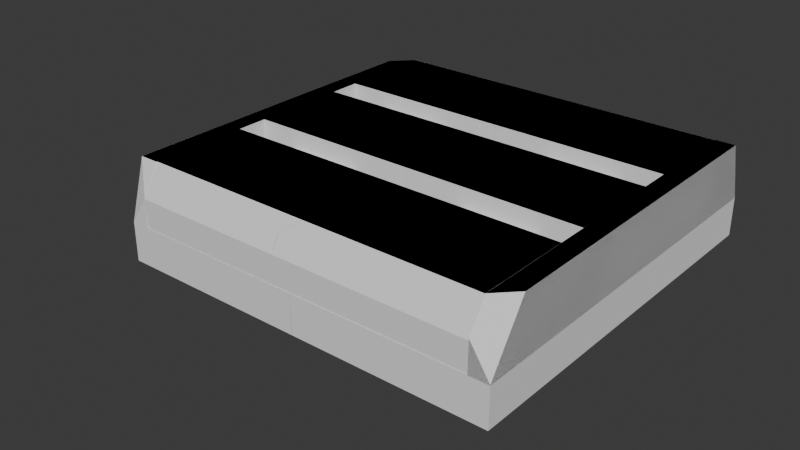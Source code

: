 # Source: ReactiveArmourPlating.blend  (saved by Blender 4.0.36; exported with 4.5.12 LTS)
import bpy
from mathutils import Matrix  # noqa: F401  (used for matrix-valued properties, if any)

bpy.ops.wm.read_factory_settings(use_empty=True)
scene = bpy.context.scene
scene.name = 'Scene'

# ---- collections
col_outline = bpy.data.collections.new('Outline'); scene.collection.children.link(col_outline)
col_collection = bpy.data.collections.new('Collection'); scene.collection.children.link(col_collection)

# ---- world
world_world = bpy.data.worlds.new('World'); scene.world = world_world
world_world.use_nodes = True; world_world.node_tree.nodes.clear()
_N = world_world.node_tree.nodes; _L = world_world.node_tree.links
n0 = _N.new('ShaderNodeOutputWorld'); n0.name = 'World Output'; n0.location = (300, 300)
n1 = _N.new('ShaderNodeBackground'); n1.name = 'Background'; n1.location = (10, 300)
n1.inputs[0].default_value = (0.05088, 0.05088, 0.05088, 1.0)
_L.new(n1.outputs[0], n0.inputs[0])
n0.is_active_output = True
world_world.color = (0.05088, 0.05088, 0.05088)
world_world.use_sun_shadow = False
world_world.sun_shadow_jitter_overblur = 0.0

# ---- meshes
me_cube_023 = bpy.data.meshes.new('Cube.023')
me_cube_023.from_pydata([(1.667, 1.32, -1.833), (1.611, 1.32, -4.833), (1.667, 1.32, -5.167), (-0.3567, 1.32, -5.167), (1.611, -1.32, -4.833), (1.667, 1.32, -1.833), (1.0, -1.64, -1.0), (-0.3556, 1.32, -5.167), (-0.3556, 1.32, -4.833), (1.667, -1.32, -5.167), (-0.3556, -1.32, -5.167), (1.667, 1.32, -1.5), (-0.3556, -1.32, -4.833), (1.667, -1.32, -1.833), (1.611, 1.32, -5.167), (-0.3567, -1.32, -5.167), (-1.0, -1.0, -1.0), (1.611, 1.32, -1.833), (-0.4122, 1.32, -5.167), (1.611, -1.32, -5.167), (1.611, -1.32, -1.833), (-1.0, -1.0, 1.0), (1.667, -1.32, -1.833), (-0.4122, -1.32, -5.167), (1.667, -1.32, -1.5), (1.0, 3.615, -1.0), (1.111, 1.32, -1.833), (-1.0, 1.0, -1.0), (1.111, 1.32, -1.5), (1.0, 1.0, -1.0), (1.111, -1.32, -1.833), (-1.0, 1.0, 1.0), (1.111, -1.32, -1.5), (1.0, 3.64, 1.0), (-1.112, -1.0, -1.0), (1.0, 1.64, -1.0), (-1.112, -1.0, 1.0), (1.0, 1.0, 1.0), (-1.112, 1.0, -1.0), (1.0, 1.64, 1.0), (-1.112, 1.0, 1.0), (1.111, 4.0, -2.333), (1.0, -1.64, 1.0), (-1.0, -4.0, -1.0), (-1.112, -4.0, -1.0), (-1.0, 4.004, -1.0), (1.0, -1.0, -1.0), (-1.112, 4.004, -1.0), (-1.0, 3.64, 1.0), (1.0, -1.0, 1.0), (-1.0, -2.5, -1.0), (-1.112, -2.5, -1.0), (-1.0, -2.5, 1.0), (-1.0, 1.64, 1.0), (-1.112, -2.5, 1.0), (1.111, 4.0, -1.0), (-1.0, 1.0, -1.0), (-1.0, -3.657, 1.0), (1.0, -3.64, -1.0), (-1.112, -3.657, 1.0), (1.0, 4.001, -0.01601), (-1.0, -4.0, -0.02198), (-1.0, 1.0, 1.0), (1.111, -4.0, -2.333), (1.0, -3.64, 1.0), (-1.0, -1.0, -1.0), (-1.0, 4.004, 0.05993), (-1.0, -1.0, 1.0), (-1.0, 3.634, 1.0), (1.111, -4.0, -1.0), (-1.112, 3.221, 1.0), (1.112, 1.0, -1.0), (-1.112, 4.004, -0.9872), (1.112, 1.0, 1.0), (-1.111, 4.0, -2.333), (-1.0, -1.64, 1.0), (1.112, -1.0, -1.0), (-1.111, 4.0, -1.0), (1.112, -1.0, 1.0), (1.0, 4.0, -1.0), (-1.111, -4.0, -2.333), (1.112, 4.0, -1.0), (-1.0, -3.64, 1.0), (1.0, -4.004, -1.0), (-1.111, -4.0, -1.0), (1.112, -4.004, -1.0), (1.0, -3.981, 0.05176), (1.0, 2.5, -1.0), (-1.0, -3.981, 0.05176), (1.112, 2.5, -1.0), (-1.0, -1.64, -1.0), (1.0, 2.5, 1.0), (-1.0, -3.64, -1.0), (1.112, 2.5, 1.0), (1.0, -3.64, -1.0), (1.0, 3.657, 1.0), (1.0, -1.64, -1.0), (1.112, 3.657, 1.0), (1.0, -3.981, -1.0), (-1.0, -3.981, -1.0), (1.0, 4.0, -0.02198), (1.0, -4.004, 0.05993), (1.0, -3.634, 1.0), (1.112, -3.221, 1.0), (1.112, -4.004, -0.9872), (1.0, -3.981, -1.0), (1.0, -3.707, 0.8136), (1.0, -3.64, 0.9837), (1.0, 3.989, -1.0), (1.0, 3.989, -1.0), (1.0, 3.615, -1.0), (1.0, 1.64, -1.0), (1.0, 4.0, -0.1493), (1.0, 3.938, 0.1605), (1.0, 2.5, 1.0), (0.7778, 1.64, 0.3333), (0.7778, 1.0, 0.3333), (0.7778, -1.0, 0.3333), (0.7778, -1.64, 0.3333), (0.7778, 1.64, -1.0), (0.7778, 1.64, -0.7778), (0.7778, 1.0, -1.0), (0.7778, -1.64, -1.0), (0.7778, -1.64, -1.0), (0.7778, -1.0, -1.0), (0.3333, 1.64, 0.3333), (0.3333, 1.0, 0.3333), (0.3333, -1.64, 0.3333), (0.3333, -1.0, 0.3333), (0.3333, 1.64, -1.0), (0.3333, 1.0, -1.0), (0.3333, -1.64, -1.0), (0.3333, -1.0, -1.0), (0.3333, -1.64, -1.0), (-0.3333, 1.64, 0.3333), (-0.3333, 1.0, 0.3333), (-0.3333, -1.64, 0.3333), (-0.3333, -1.0, 0.3333), (-0.3333, 1.64, -1.0), (-0.3333, 1.0, -1.0), (-0.3333, -1.0, -1.0), (-0.3333, -1.64, -1.0), (-0.3333, -1.64, -1.0), (-0.7778, 1.0, 0.3333), (-0.7778, 1.64, 0.3333), (-0.7778, -1.64, 0.3333), (-0.7778, -1.0, 0.3333), (-0.7778, 1.0, -1.0), (-0.7778, 1.64, -1.0), (-0.7778, -1.64, -1.0), (-0.7778, -1.64, -1.0), (-0.7778, -1.0, -1.0), (-1.0, 1.0, 1.0), (-1.0, 1.0, 1.0), (-1.0, -1.0, 1.0), (-1.0, -2.5, 1.0), (-1.0, -3.64, 1.0), (-1.0, -3.64, 1.0), (-1.0, -1.64, 1.0), (-1.0, -1.64, 1.0), (-1.0, -1.0, -1.0), (-1.0, -1.64, -1.0), (-1.0, -1.64, -1.0), (-1.108, -4.0, -1.0), (-1.111, -4.0, -1.0), (-1.0, -3.981, -1.0), (-1.0, -3.981, 0.03231), (-1.0, -3.889, 0.3096), (-1.0, -3.981, 0.03231), (-1.0, -3.889, 0.3096), (-1.0, 1.64, 1.0), (-1.0, 1.64, 1.0), (-1.0, 1.64, -1.0), (-1.0, 3.989, -1.0), (-1.0, 4.001, -0.01601), (-1.0, 4.0, -1.0), (-1.0, 3.699, 0.8351), (-1.0, 3.634, 1.0), (-1.0, 3.64, 0.9842), (-1.0, 3.699, 0.8351), (-1.0, -2.5, -1.0), (-1.111, -2.5, -1.0), (-1.111, 1.0, -1.0), (-1.111, -1.0, -1.0), (-0.4122, -1.32, -2.333), (-0.4122, 1.32, -2.333), (-0.3567, -1.32, -2.333), (-0.3567, 1.32, -2.333)], [], [(183, 34, 38, 182), (34, 36, 40, 38), (45, 47, 72, 66), (44, 51, 181, 164), (92, 180, 50, 165, 99), (152, 153, 31, 40, 36, 154), (152, 154, 21, 153), (156, 155, 54, 59, 57, 157), (157, 52, 155, 156), (70, 72, 47, 38, 40), (77, 182, 38, 47, 45, 175), (36, 34, 51, 54), (159, 21, 154, 36, 54, 155, 158), (158, 155, 52, 159), (162, 161, 16, 160, 21, 159), (162, 159, 52, 50, 161), (51, 34, 183, 181), (90, 161, 50, 180), (51, 44, 59, 54), (163, 43, 61, 44, 164), (57, 167, 157), (165, 166, 61, 43), (166, 165, 50, 52, 157, 167), (167, 57, 59, 44, 61, 166, 168, 169), (168, 166, 167, 169), (70, 40, 31, 171, 53, 177), (53, 171, 68, 177), (175, 45, 66, 176, 174, 173), (170, 171, 31, 27, 172), (176, 66, 72, 70, 177, 178, 179), (118, 122, 123, 119, 120, 115, 116, 121, 124, 117), (132, 130, 126, 125, 129, 131, 133, 127, 128), (131, 129, 119, 123), (125, 126, 116, 115), (118, 117, 128, 127), (138, 134, 135, 139, 140, 137, 136, 141, 142), (151, 147, 143, 144, 148, 149, 150, 145, 146), (149, 148, 138, 142), (144, 143, 135, 134), (146, 145, 136, 137), (102, 64, 107), (82, 75, 158, 155, 156), (75, 42, 6, 122, 118, 127, 133, 141, 136, 145, 150, 162, 159, 158), (6, 58, 94, 96), (102, 42, 75, 82, 64), (166, 165, 98, 105, 86, 88, 168), (169, 88, 86, 106, 64, 82, 156, 157, 167), (94, 58, 105, 98), (64, 106, 107), (162, 150, 149, 142, 141, 133, 131, 123, 122, 6, 96, 161), (168, 88, 169), (30, 63, 41, 26), (69, 63, 30, 32, 28, 26, 41, 55), (63, 69, 84, 80), (182, 77, 74, 80, 84, 164, 181, 183), (175, 55, 41, 74, 77), (184, 80, 74, 185), (187, 185, 74, 41, 63, 80, 184, 186), (94, 98, 69, 55, 108, 25, 35, 172, 27, 16, 161, 96), (164, 84, 163), (173, 108, 55, 175), (43, 163, 84, 69, 98, 165), (46, 29, 71, 76), (154, 65, 160, 21), (67, 154, 21, 160, 151, 146, 137, 140, 132, 128, 117, 124, 46, 49), (56, 65, 154, 152), (67, 62, 152, 154), (62, 37, 29, 121, 116, 126, 130, 139, 135, 143, 147, 56, 152, 153), (152, 62, 153), (147, 151, 160, 65, 56), (121, 29, 46, 124), (139, 130, 132, 140), (67, 49, 37, 62), (71, 73, 78, 76), (83, 85, 104, 101), (109, 79, 81, 89, 87, 110), (37, 49, 78, 73), (91, 93, 97, 95), (104, 85, 76, 78, 103), (58, 6, 46, 76, 85, 83, 105), (73, 71, 89, 93), (37, 73, 93, 91), (29, 37, 91, 114, 39, 111), (111, 87, 89, 71, 29), (89, 81, 97, 93), (112, 100, 81, 79), (112, 79, 109), (95, 113, 33, 114, 91), (113, 95, 97, 81, 100), (78, 49, 42, 102, 103), (49, 46, 6, 42), (101, 106, 86, 105, 83), (106, 101, 104, 103, 102, 107), (111, 35, 25, 110, 87), (35, 111, 120, 119), (148, 144, 170, 172), (35, 119, 129, 125, 115, 120, 111, 39, 171, 170, 144, 134, 138, 148, 172), (177, 48, 178), (48, 33, 113, 60, 174, 176, 179), (114, 33, 48, 177, 68, 171, 39), (53, 171, 68, 177), (112, 109, 108, 173, 174, 60), (179, 178, 48), (25, 108, 109, 110), (60, 113, 100, 112), (0, 11, 24, 22), (22, 24, 32, 30), (26, 28, 11, 0), (26, 0, 22, 30), (32, 24, 11, 28), (186, 15, 3, 187), (184, 23, 15, 186), (18, 23, 184, 185), (3, 18, 185, 187), (15, 23, 18, 3), (2, 5, 13, 9), (9, 13, 20, 4, 19), (20, 17, 1, 4), (17, 5, 2, 14, 1), (9, 19, 14, 2), (20, 13, 5, 17), (19, 4, 12, 10), (10, 12, 8, 7), (7, 8, 1, 14), (19, 10, 7, 14), (1, 8, 12, 4)])
me_cube_023.polygons.foreach_set('material_index', [0, 0, 0, 0, 0, 0, 0, 0, 0, 0, 0, 0, 0, 0, 0, 0, 0, 0, 0, 0, 0, 0, 0, 0, 0, 0, 0, 0, 0, 0, 23048, 23048, 23048, 23048, 23048, 23048, 23048, 23048, 23048, 23048, 23048, 23048, 23048, 23048, 23048, 23048, 23048, 23048, 23048, 23048, 23048, 23048, 23048, 23048, 23048, 23048, 23048, 23048, 23048, 23048, 23048, 23048, 23048, 23048, 23048, 23048, 23048, 23048, 23048, 23048, 23048, 23048, 23048, 23048, 23048, 23048, 23048, 23048, 23048, 23048, 23048, 23048, 23048, 23048, 23048, 23048, 23048, 23048, 23048, 23048, 23048, 23048, 23048, 23048, 23048, 23048, 23048, 23048, 23048, 23048, 23048, 23048, 23048, 23048, 23048, 0, 0, 0, 0, 0, 0, 0, 0, 0, 0, 0, 0, 0, 0, 0, 0, 0, 0, 0, 0, 0])
_uv = me_cube_023.uv_layers.new(name='UVMap')
_uv.uv.foreach_set('vector', [0.125, 0.75, 0.125, 0.75, 0.125, 0.5, 0.125, 0.5, 0.375, 0.0, 0.625, 0.0, 0.625, 0.25, 0.375, 0.25, 0.375, 0.25, 0.375, 0.25, 0.3766, 0.25, 0.5075, 0.25, 0.125, 0.75, 0.125, 0.75, 0.125, 0.75, 0.125, 0.75, 0.125, 0.75, 0.125, 0.75, 0.125, 0.75, 0.125, 0.75, 0.125, 0.75, 0.875, 0.5, 0.875, 0.5, 0.875, 0.5, 0.875, 0.5, 0.875, 0.75, 0.875, 0.75, 0.875, 0.5, 0.875, 0.75, 0.875, 0.75, 0.875, 0.5, 0.875, 0.75, 0.875, 0.75, 0.875, 0.75, 0.875, 0.75, 0.875, 0.75, 0.875, 0.75, 0.875, 0.75, 0.875, 0.75, 0.875, 0.75, 0.875, 0.75, 0.625, 0.25, 0.3766, 0.25, 0.375, 0.25, 0.375, 0.25, 0.625, 0.25, 0.125, 0.5, 0.125, 0.5, 0.125, 0.5, 0.125, 0.5, 0.125, 0.5, 0.125, 0.5, 0.625, 0.0, 0.375, 0.0, 0.375, 0.0, 0.625, 0.0, 0.875, 0.75, 0.875, 0.75, 0.875, 0.75, 0.875, 0.75, 0.875, 0.75, 0.875, 0.75, 0.875, 0.75, 0.875, 0.75, 0.875, 0.75, 0.875, 0.75, 0.875, 0.75, 0.375, 1.0, 0.375, 1.0, 0.375, 1.0, 0.375, 1.0, 0.625, 1.0, 0.625, 1.0, 0.375, 1.0, 0.625, 1.0, 0.625, 1.0, 0.375, 1.0, 0.375, 1.0, 0.125, 0.75, 0.125, 0.75, 0.125, 0.75, 0.125, 0.75, 0.125, 0.75, 0.125, 0.75, 0.125, 0.75, 0.125, 0.75, 0.375, 0.0, 0.375, 0.0, 0.625, 0.0, 0.625, 0.0, 0.375, 1.0, 0.375, 1.0, 0.4973, 1.0, 0.375, 1.0, 0.375, 1.0, 0.625, 1.0, 0.5387, 1.0, 0.625, 1.0, 0.375, 1.0, 0.504, 1.0, 0.4973, 1.0, 0.375, 1.0, 0.504, 1.0, 0.375, 1.0, 0.375, 1.0, 0.625, 1.0, 0.625, 1.0, 0.5387, 1.0, 0.5387, 0.0, 0.625, 0.0, 0.625, 0.0, 0.375, 0.0, 0.4973, 0.0, 0.504, 0.0, 0.504, 0.0, 0.5387, 0.0, 0.504, 0.0, 0.504, 0.0, 0.5387, 0.0, 0.5387, 0.0, 0.875, 0.5, 0.875, 0.5, 0.875, 0.5, 0.875, 0.5, 0.875, 0.5, 0.875, 0.5, 0.875, 0.5, 0.875, 0.5, 0.875, 0.5, 0.875, 0.5, 0.375, 0.25, 0.375, 0.25, 0.5075, 0.25, 0.6044, 0.25, 0.498, 0.25, 0.375, 0.25, 0.625, 0.25, 0.625, 0.25, 0.625, 0.25, 0.375, 0.25, 0.375, 0.25, 0.6044, 0.25, 0.5075, 0.25, 0.3766, 0.25, 0.625, 0.25, 0.625, 0.25, 0.623, 0.25, 0.6044, 0.25, 0.625, 0.1819, 0.375, 0.1819, 0.375, 0.1819, 0.375, 0.06806, 0.4167, 0.06806, 0.625, 0.06806, 0.625, 0.09028, 0.375, 0.09028, 0.375, 0.1597, 0.625, 0.1597, 0.375, 0.5903, 0.375, 0.6597, 0.625, 0.6597, 0.625, 0.6819, 0.375, 0.6819, 0.375, 0.5681, 0.375, 0.5681, 0.625, 0.5681, 0.625, 0.5903, 0.375, 0.5681, 0.375, 0.6819, 0.125, 0.6819, 0.125, 0.5681, 0.625, 0.6819, 0.625, 0.6597, 0.875, 0.6597, 0.875, 0.6819, 0.875, 0.5681, 0.875, 0.5903, 0.625, 0.5903, 0.625, 0.5681, 0.375, 0.06806, 0.625, 0.06806, 0.625, 0.09028, 0.375, 0.09028, 0.375, 0.1597, 0.625, 0.1597, 0.625, 0.1819, 0.375, 0.1819, 0.375, 0.1819, 0.375, 0.5903, 0.375, 0.6597, 0.625, 0.6597, 0.625, 0.6819, 0.375, 0.6819, 0.375, 0.5681, 0.375, 0.5681, 0.625, 0.5681, 0.625, 0.5903, 0.375, 0.5681, 0.375, 0.6819, 0.125, 0.6819, 0.125, 0.5681, 0.625, 0.6819, 0.625, 0.6597, 0.875, 0.6597, 0.875, 0.6819, 0.625, 0.5903, 0.625, 0.5681, 0.875, 0.5681, 0.875, 0.5903, 0.625, 0.2492, 0.625, 0.25, 0.623, 0.25, 0.625, 0.5, 0.625, 0.75, 0.625, 0.75, 0.625, 0.6425, 0.625, 0.5, 0.625, 0.75, 0.625, 1.0, 0.375, 1.0, 0.375, 0.9722, 0.5417, 0.9722, 0.5417, 0.9167, 0.375, 0.9167, 0.375, 0.8333, 0.5417, 0.8333, 0.5417, 0.7778, 0.375, 0.7778, 0.375, 0.75, 0.625, 0.75, 0.625, 0.75, 0.375, 0.0, 0.375, 0.25, 0.375, 0.25, 0.375, 0.0, 0.875, 0.5008, 0.875, 0.75, 0.625, 0.75, 0.625, 0.5, 0.875, 0.5, 0.6226, 0.5, 0.4935, 0.5, 0.4935, 0.25, 0.4935, 0.25, 0.625, 0.25, 0.625, 0.5, 0.6226, 0.5, 0.625, 0.5, 0.625, 0.5, 0.875, 0.5, 0.875, 0.5, 0.875, 0.5, 0.625, 0.5, 0.625, 0.5, 0.625, 0.5, 0.625, 0.5, 0.375, 0.25, 0.375, 0.25, 0.4935, 0.25, 0.4935, 0.25, 0.625, 0.25, 0.625, 0.25, 0.623, 0.25, 0.375, 0.75, 0.375, 0.7778, 0.375, 0.7778, 0.375, 0.8333, 0.375, 0.8333, 0.375, 0.9167, 0.375, 0.9167, 0.375, 0.9722, 0.375, 0.9722, 0.375, 1.0, 0.375, 1.0, 0.375, 0.75, 0.6226, 0.5, 0.625, 0.5, 0.625, 0.5, 0.4688, 0.1663, 0.375, 0.25, 0.375, 0.0, 0.4688, 0.08375, 0.625, 0.25, 0.375, 0.25, 0.4688, 0.1663, 0.5312, 0.1663, 0.5312, 0.08375, 0.4688, 0.08375, 0.375, 0.0, 0.625, 0.0, 0.375, 0.25, 0.625, 0.25, 0.625, 0.5, 0.375, 0.5, 0.625, 0.6562, 0.625, 0.75, 0.375, 0.75, 0.375, 0.5, 0.625, 0.5, 0.625, 0.5, 0.625, 0.5469, 0.625, 0.5938, 0.625, 0.7625, 0.625, 1.0, 0.375, 1.0, 0.375, 0.75, 0.625, 0.75, 0.2964, 0.5838, 0.375, 0.5, 0.375, 0.75, 0.2964, 0.6662, 0.2901, 0.6662, 0.2964, 0.6662, 0.375, 0.75, 0.125, 0.75, 0.125, 0.5, 0.375, 0.5, 0.2964, 0.5838, 0.2901, 0.5837, 0.8625, 0.5113, 0.8625, 0.5006, 0.875, 0.5, 0.875, 0.75, 0.8625, 0.7497, 0.8625, 0.738, 0.8625, 0.6762, 0.6375, 0.6762, 0.6375, 0.6563, 0.6375, 0.5937, 0.6375, 0.5738, 0.8625, 0.5737, 0.625, 0.5, 0.625, 0.5, 0.6253, 0.5, 0.6375, 0.7497, 0.8625, 0.7497, 0.875, 0.75, 0.6375, 0.75, 0.6375, 0.5, 0.6253, 0.5, 0.625, 0.5, 0.875, 0.5, 0.8625, 0.5006, 0.6375, 0.5006, 0.125, 0.5, 0.125, 0.75, 0.125, 0.75, 0.125, 0.5, 0.625, 0.5, 0.375, 0.5, 0.375, 0.5, 0.625, 0.5, 0.625, 0.5, 0.625, 0.5, 0.625, 0.5, 0.375, 0.5, 0.375, 0.4722, 0.5417, 0.4722, 0.5417, 0.4167, 0.375, 0.4167, 0.375, 0.3333, 0.5417, 0.3333, 0.5417, 0.2778, 0.375, 0.2778, 0.375, 0.25, 0.625, 0.25, 0.375, 0.75, 0.375, 0.5, 0.625, 0.5, 0.625, 0.75, 0.625, 0.5, 0.625, 0.75, 0.625, 0.75, 0.625, 0.5, 0.625, 0.75, 0.625, 1.0, 0.375, 1.0, 0.375, 0.9722, 0.5417, 0.9722, 0.5417, 0.9167, 0.375, 0.9167, 0.375, 0.8333, 0.5417, 0.8333, 0.5417, 0.7778, 0.375, 0.7778, 0.375, 0.75, 0.625, 0.75, 0.625, 0.75, 0.625, 0.75, 0.625, 0.75, 0.625, 0.75, 0.3472, 0.75, 0.3472, 0.5, 0.375, 0.5, 0.375, 0.5, 0.375, 0.75, 0.1528, 0.75, 0.125, 0.75, 0.125, 0.5, 0.1528, 0.5, 0.2917, 0.75, 0.2083, 0.75, 0.2083, 0.5, 0.2917, 0.5, 0.625, 0.5, 0.875, 0.5, 0.875, 0.75, 0.625, 0.75, 0.375, 0.0, 0.625, 0.0, 0.625, 0.25, 0.375, 0.25, 0.375, 0.25, 0.375, 0.25, 0.3766, 0.25, 0.5075, 0.25, 0.125, 0.75, 0.125, 0.75, 0.125, 0.75, 0.125, 0.75, 0.125, 0.75, 0.125, 0.75, 0.875, 0.75, 0.875, 0.5, 0.875, 0.5, 0.875, 0.75, 0.875, 0.75, 0.875, 0.75, 0.875, 0.75, 0.875, 0.75, 0.3766, 0.25, 0.375, 0.25, 0.375, 0.25, 0.625, 0.25, 0.625, 0.25, 0.125, 0.5, 0.125, 0.5, 0.125, 0.5, 0.125, 0.5, 0.125, 0.5, 0.125, 0.5, 0.125, 0.5, 0.625, 0.0, 0.375, 0.0, 0.375, 0.0, 0.625, 0.0, 0.875, 0.75, 0.875, 0.75, 0.875, 0.75, 0.875, 0.75, 0.375, 1.0, 0.625, 1.0, 0.625, 1.0, 0.625, 1.0, 0.625, 1.0, 0.375, 1.0, 0.125, 0.75, 0.125, 0.75, 0.125, 0.75, 0.125, 0.75, 0.125, 0.75, 0.375, 0.0, 0.375, 0.0, 0.625, 0.0, 0.625, 0.0, 0.4813, 1.0, 0.4973, 1.0, 0.375, 1.0, 0.375, 1.0, 0.4813, 1.0, 0.375, 1.0, 0.375, 1.0, 0.625, 1.0, 0.5201, 1.0, 0.625, 1.0, 0.625, 1.0, 0.625, 1.0, 0.5201, 0.0, 0.625, 0.0, 0.625, 0.0, 0.375, 0.0, 0.4973, 0.0, 0.875, 0.5, 0.875, 0.5, 0.875, 0.5, 0.875, 0.5, 0.875, 0.5, 0.625, 0.25, 0.375, 0.25, 0.375, 0.25, 0.625, 0.25, 0.5075, 0.25, 0.6017, 0.25, 0.5065, 0.25, 0.375, 0.25, 0.375, 0.25, 0.6017, 0.25, 0.5075, 0.25, 0.3766, 0.25, 0.625, 0.25, 0.625, 0.25, 0.623, 0.25, 0.375, 0.25, 0.375, 0.25, 0.375, 0.003134, 0.375, 0.003134, 0.375, 0.1425, 0.375, 0.25, 0.375, 0.25, 0.4028, 0.2778, 0.375, 0.2778, 0.375, 0.4722, 0.5417, 0.4722, 0.625, 0.5, 0.375, 0.5, 0.375, 0.25, 0.375, 0.2778, 0.375, 0.3333, 0.5417, 0.3333, 0.5417, 0.2778, 0.4028, 0.2778, 0.375, 0.25, 0.625, 0.25, 0.625, 0.5, 0.625, 0.5, 0.5417, 0.4722, 0.5417, 0.4167, 0.375, 0.4167, 0.375, 0.4722, 0.375, 0.5, 0.625, 0.7492, 0.625, 0.75, 0.623, 0.75, 0.625, 0.75, 0.875, 0.75, 0.875, 0.75, 0.875, 0.75, 0.625, 0.75, 0.625, 0.75, 0.625, 0.75, 0.875, 0.6075, 0.875, 0.75, 0.625, 0.75, 0.625, 0.7492, 0.625, 0.7492, 0.625, 0.5, 0.875, 0.5, 0.625, 0.5, 0.625, 0.5, 0.625, 0.7492, 0.625, 0.7492, 0.6083, 1.0, 0.502, 1.0, 0.502, 1.0, 0.502, 0.7485, 0.625, 0.75, 0.625, 1.0, 0.625, 0.75, 0.623, 0.75, 0.625, 0.75, 0.375, 0.003134, 0.502, 0.001542, 0.502, 0.001542, 0.375, 0.003134, 0.625, 0.0, 0.625, 0.0, 0.6237, 1.614e-05, 0.6083, 0.0002089, 0.375, 0.0, 0.625, 0.0, 0.625, 0.25, 0.375, 0.25, 0.375, 0.25, 0.625, 0.25, 0.625, 0.5, 0.375, 0.5, 0.375, 0.75, 0.625, 0.75, 0.625, 1.0, 0.375, 1.0, 0.375, 0.75, 0.125, 0.75, 0.125, 0.5, 0.375, 0.5, 0.625, 0.5, 0.875, 0.5, 0.875, 0.75, 0.625, 0.75, 0.6165, 0.25, 0.375, 0.25, 0.375, 0.0, 0.6165, 0.0, 0.6165, 0.5, 0.375, 0.5, 0.375, 0.25, 0.6165, 0.25, 0.375, 0.75, 0.375, 0.5, 0.6165, 0.5, 0.6165, 0.75, 0.375, 1.0, 0.375, 0.75, 0.6165, 0.75, 0.6165, 1.0, 0.125, 0.5, 0.375, 0.5, 0.375, 0.75, 0.125, 0.75, 0.375, 0.0, 0.625, 0.0, 0.625, 0.25, 0.375, 0.25, 0.375, 0.25, 0.625, 0.25, 0.625, 0.5, 0.4, 0.5, 0.375, 0.5, 0.625, 0.5, 0.625, 0.75, 0.4, 0.75, 0.4, 0.5, 0.625, 0.75, 0.625, 1.0, 0.375, 1.0, 0.375, 0.75, 0.4, 0.75, 0.125, 0.5, 0.375, 0.5, 0.375, 0.75, 0.125, 0.75, 0.625, 0.5, 0.875, 0.5, 0.875, 0.75, 0.625, 0.75, 0.375, 0.25, 0.625, 0.25, 0.625, 0.5, 0.375, 0.5, 0.375, 0.5, 0.625, 0.5, 0.625, 0.75, 0.375, 0.75, 0.375, 0.75, 0.625, 0.75, 0.625, 1.0, 0.375, 1.0, 0.125, 0.5, 0.375, 0.5, 0.375, 0.75, 0.125, 0.75, 0.875, 0.75, 0.625, 0.75, 0.625, 0.5, 0.875, 0.5])
me_cube_023.update()
me_cube_001 = bpy.data.meshes.new('Cube.001')
me_cube_001.from_pydata([(-1.0, -1.0, -1.0), (-1.0, -1.0, 1.0), (-1.0, 1.0, -1.0), (-1.0, 1.0, 1.0), (1.0, -1.0, -1.0), (1.0, -1.0, 1.0), (1.0, 1.0, -1.0), (1.0, 1.0, 1.0)], [], [(0, 1, 3, 2), (2, 3, 7, 6), (6, 7, 5, 4), (4, 5, 1, 0), (2, 6, 4, 0), (7, 3, 1, 5)])
_uv = me_cube_001.uv_layers.new(name='UVMap')
_uv.uv.foreach_set('vector', [0.375, 0.0, 0.625, 0.0, 0.625, 0.25, 0.375, 0.25, 0.375, 0.25, 0.625, 0.25, 0.625, 0.5, 0.375, 0.5, 0.375, 0.5, 0.625, 0.5, 0.625, 0.75, 0.375, 0.75, 0.375, 0.75, 0.625, 0.75, 0.625, 1.0, 0.375, 1.0, 0.125, 0.5, 0.375, 0.5, 0.375, 0.75, 0.125, 0.75, 0.625, 0.5, 0.875, 0.5, 0.875, 0.75, 0.625, 0.75])
me_cube_001.update()
me_cube_002 = bpy.data.meshes.new('Cube.002')
me_cube_002.from_pydata([(-1.0, -0.9749, -1.0), (-1.0, -1.0, 1.0), (-1.0, 1.0, -1.0), (-1.0, 1.0, 1.0), (1.0, -0.9749, -1.0), (1.0, -1.0, 1.0), (1.0, 1.0, -1.0), (1.0, 1.0, 1.0), (-1.0, -1.336, -2.016), (-1.0, -1.361, -0.01601), (-1.0, 0.6388, -2.016), (1.0, -1.336, -2.016), (1.0, -1.361, -0.01601), (1.0, 0.6388, -2.016)], [], [(0, 1, 3, 2), (2, 3, 7, 6), (6, 7, 5, 4), (0, 2, 10, 8), (5, 1, 9, 12), (7, 3, 1, 5), (11, 12, 9, 8), (10, 13, 11, 8), (4, 5, 12, 11), (6, 4, 11, 13), (1, 0, 8, 9), (2, 6, 13, 10)])
_uv = me_cube_002.uv_layers.new(name='UVMap')
_uv.uv.foreach_set('vector', [0.375, 0.003134, 0.625, 0.0, 0.625, 0.25, 0.375, 0.25, 0.375, 0.25, 0.625, 0.25, 0.625, 0.5, 0.375, 0.5, 0.375, 0.5, 0.625, 0.5, 0.625, 0.75, 0.375, 0.7469, 0.375, 0.003134, 0.375, 0.25, 0.375, 0.25, 0.375, 0.003134, 0.625, 0.75, 0.875, 0.75, 0.875, 0.75, 0.625, 0.75, 0.625, 0.5, 0.875, 0.5, 0.875, 0.75, 0.625, 0.75, 0.375, 0.7469, 0.625, 0.75, 0.625, 1.0, 0.375, 1.0, 0.125, 0.5, 0.375, 0.5, 0.375, 0.7469, 0.125, 0.7469, 0.375, 0.7469, 0.625, 0.75, 0.625, 0.75, 0.375, 0.7469, 0.375, 0.5, 0.375, 0.7469, 0.375, 0.7469, 0.375, 0.5, 0.625, 0.0, 0.375, 0.003134, 0.375, 0.003134, 0.625, 0.0, 0.375, 0.25, 0.375, 0.5, 0.375, 0.5, 0.375, 0.25])
me_cube_002.update()
me_cube_003 = bpy.data.meshes.new('Cube.003')
me_cube_003.from_pydata([(-1.0, -1.0, -1.0), (-1.0, -1.0, 1.0), (-1.0, 1.0, -1.0), (-1.0, 1.0, 1.0), (1.0, -1.0, -1.0), (1.0, -1.0, 1.0), (1.0, 1.0, -1.0), (1.0, 1.0, 1.0), (-1.112, -1.0, -1.0), (-1.112, -1.0, 1.0), (-1.112, 1.0, -1.0), (-1.112, 1.0, 1.0), (-1.0, -4.0, -1.0), (-1.112, -4.0, -1.0), (-1.0, 4.004, -1.0), (-1.112, 4.004, -1.0), (-1.0, -2.5, -1.0), (-1.112, -2.5, -1.0), (-1.0, -2.5, 1.0), (-1.112, -2.5, 1.0), (-1.0, -3.657, 1.0), (-1.112, -3.657, 1.0), (-1.0, -3.657, 1.0), (-1.0, -4.0, -0.02198), (-1.0, -4.0, -0.02198), (-1.112, -4.0, -1.0), (-1.112, -3.657, 1.0), (-1.0, -3.657, 1.0), (-1.0, 4.004, 0.05993), (-1.0, 3.634, 1.0), (-1.0, 3.634, 1.0), (-1.112, 3.221, 1.0), (-1.112, 4.004, -0.9872), (-1.0, 4.004, 0.05993)], [], [(2, 0, 8, 10), (2, 3, 7, 6), (6, 7, 5, 4), (4, 5, 1, 0), (2, 6, 4, 0), (7, 3, 1, 5), (8, 9, 11, 10), (28, 14, 15, 32, 33), (17, 16, 12, 13), (1, 3, 11, 9), (18, 19, 21, 20), (20, 21, 26, 27, 22), (10, 11, 31, 32, 15), (2, 10, 15, 14), (9, 8, 17, 19), (1, 9, 19, 18), (0, 1, 18, 16), (8, 0, 16, 17), (19, 17, 13, 25, 26, 21), (12, 23, 24, 25, 13), (16, 18, 20, 22, 23, 12), (26, 25, 24, 27), (24, 23, 22, 27), (11, 3, 29, 30, 31), (3, 2, 14, 28, 29), (32, 31, 30, 33), (30, 29, 28, 33)])
_uv = me_cube_003.uv_layers.new(name='UVMap')
_uv.uv.foreach_set('vector', [0.125, 0.5, 0.125, 0.75, 0.125, 0.75, 0.125, 0.5, 0.375, 0.25, 0.625, 0.25, 0.625, 0.5, 0.375, 0.5, 0.375, 0.5, 0.625, 0.5, 0.625, 0.75, 0.375, 0.75, 0.375, 0.75, 0.625, 0.75, 0.625, 1.0, 0.375, 1.0, 0.125, 0.5, 0.375, 0.5, 0.375, 0.75, 0.125, 0.75, 0.625, 0.5, 0.875, 0.5, 0.875, 0.75, 0.625, 0.75, 0.375, 0.0, 0.625, 0.0, 0.625, 0.25, 0.375, 0.25, 0.5075, 0.25, 0.375, 0.25, 0.375, 0.25, 0.3766, 0.25, 0.5075, 0.25, 0.125, 0.75, 0.125, 0.75, 0.125, 0.75, 0.125, 0.75, 0.875, 0.75, 0.875, 0.5, 0.875, 0.5, 0.875, 0.75, 0.875, 0.75, 0.875, 0.75, 0.875, 0.75, 0.875, 0.75, 0.625, 1.0, 0.625, 1.0, 0.625, 1.0, 0.625, 1.0, 0.625, 1.0, 0.375, 0.25, 0.625, 0.25, 0.625, 0.25, 0.3766, 0.25, 0.375, 0.25, 0.125, 0.5, 0.125, 0.5, 0.125, 0.5, 0.125, 0.5, 0.625, 0.0, 0.375, 0.0, 0.375, 0.0, 0.625, 0.0, 0.875, 0.75, 0.875, 0.75, 0.875, 0.75, 0.875, 0.75, 0.375, 1.0, 0.625, 1.0, 0.625, 1.0, 0.375, 1.0, 0.125, 0.75, 0.125, 0.75, 0.125, 0.75, 0.125, 0.75, 0.625, 0.0, 0.375, 0.0, 0.375, 0.0, 0.375, 0.0, 0.625, 0.0, 0.625, 0.0, 0.375, 1.0, 0.4973, 1.0, 0.4973, 1.0, 0.375, 1.0, 0.375, 1.0, 0.375, 1.0, 0.625, 1.0, 0.625, 1.0, 0.625, 1.0, 0.4973, 1.0, 0.375, 1.0, 0.625, 0.0, 0.375, 0.0, 0.4973, 0.0, 0.625, 0.0, 0.4973, 1.0, 0.4973, 1.0, 0.625, 1.0, 0.625, 1.0, 0.875, 0.5, 0.875, 0.5, 0.875, 0.5, 0.875, 0.5, 0.875, 0.5, 0.625, 0.25, 0.375, 0.25, 0.375, 0.25, 0.5075, 0.25, 0.625, 0.25, 0.3766, 0.25, 0.625, 0.25, 0.625, 0.25, 0.5075, 0.25, 0.625, 0.25, 0.625, 0.25, 0.5075, 0.25, 0.5075, 0.25])
me_cube_003.update()
me_cube_004 = bpy.data.meshes.new('Cube.004')
me_cube_004.from_pydata([(-1.0, -1.0, -1.0), (-1.0, -1.0, 1.0), (-1.0, 1.0, -1.0), (-1.0, 1.0, 1.0), (1.0, -1.0, -1.0), (1.0, -1.0, 1.0), (1.0, 1.0, -1.0), (1.0, 1.0, 1.0), (-1.0, -0.6586, -1.948), (-1.0, 1.341, -1.948), (-1.0, 1.341, 0.05176), (1.0, -0.6586, -1.948), (1.0, 1.341, -1.948), (1.0, 1.341, 0.05176)], [], [(0, 1, 3, 2), (6, 4, 11, 12), (6, 7, 5, 4), (4, 5, 1, 0), (0, 2, 9, 8), (7, 3, 1, 5), (9, 10, 13, 12), (9, 12, 11, 8), (3, 7, 13, 10), (2, 3, 10, 9), (4, 0, 8, 11), (7, 6, 12, 13)])
_uv = me_cube_004.uv_layers.new(name='UVMap')
_uv.uv.foreach_set('vector', [0.375, 0.0, 0.625, 0.0, 0.625, 0.25, 0.375, 0.25, 0.375, 0.5, 0.375, 0.75, 0.375, 0.75, 0.375, 0.5, 0.375, 0.5, 0.625, 0.5, 0.625, 0.75, 0.375, 0.75, 0.375, 0.75, 0.625, 0.75, 0.625, 1.0, 0.375, 1.0, 0.375, 0.0, 0.375, 0.25, 0.375, 0.25, 0.375, 0.0, 0.625, 0.5, 0.875, 0.5, 0.875, 0.75, 0.625, 0.75, 0.375, 0.25, 0.625, 0.25, 0.625, 0.5, 0.375, 0.5, 0.125, 0.5, 0.375, 0.5, 0.375, 0.75, 0.125, 0.75, 0.875, 0.5, 0.625, 0.5, 0.625, 0.5, 0.875, 0.5, 0.375, 0.25, 0.625, 0.25, 0.625, 0.25, 0.375, 0.25, 0.375, 0.75, 0.375, 1.0, 0.375, 1.0, 0.375, 0.75, 0.625, 0.5, 0.375, 0.5, 0.375, 0.5, 0.625, 0.5])
me_cube_004.update()
me_cube_005 = bpy.data.meshes.new('Cube.005')
me_cube_005.from_pydata([(-1.0, -1.0, -1.0), (-1.0, -1.0, 1.0), (-1.0, 1.0, -1.0), (-1.0, 1.0, 1.0), (1.0, -1.0, -1.0), (1.0, -1.0, 1.0), (1.0, 1.0, -1.0), (1.0, 1.0, 1.0)], [], [(0, 1, 3, 2), (2, 3, 7, 6), (6, 7, 5, 4), (4, 5, 1, 0), (2, 6, 4, 0), (7, 3, 1, 5)])
_uv = me_cube_005.uv_layers.new(name='UVMap')
_uv.uv.foreach_set('vector', [0.375, 0.0, 0.625, 0.0, 0.625, 0.25, 0.375, 0.25, 0.375, 0.25, 0.625, 0.25, 0.625, 0.5, 0.375, 0.5, 0.375, 0.5, 0.625, 0.5, 0.625, 0.75, 0.375, 0.75, 0.375, 0.75, 0.625, 0.75, 0.625, 1.0, 0.375, 1.0, 0.125, 0.5, 0.375, 0.5, 0.375, 0.75, 0.125, 0.75, 0.625, 0.5, 0.875, 0.5, 0.875, 0.75, 0.625, 0.75])
me_cube_005.update()
me_cube_007 = bpy.data.meshes.new('Cube.007')
me_cube_007.from_pydata([(-1.0, -1.0, -1.0), (-1.0, -1.0, 1.0), (-1.0, 1.0, -1.0), (-1.0, 1.0, 1.0), (1.0, -1.0, -1.0), (1.0, -1.0, 1.0), (1.0, 1.0, -1.0), (1.0, 1.0, 1.0)], [], [(0, 1, 3, 2), (2, 3, 7, 6), (6, 7, 5, 4), (4, 5, 1, 0), (2, 6, 4, 0), (7, 3, 1, 5)])
_uv = me_cube_007.uv_layers.new(name='UVMap')
_uv.uv.foreach_set('vector', [0.375, 0.0, 0.625, 0.0, 0.625, 0.25, 0.375, 0.25, 0.375, 0.25, 0.625, 0.25, 0.625, 0.5, 0.375, 0.5, 0.375, 0.5, 0.625, 0.5, 0.625, 0.75, 0.375, 0.75, 0.375, 0.75, 0.625, 0.75, 0.625, 1.0, 0.375, 1.0, 0.125, 0.5, 0.375, 0.5, 0.375, 0.75, 0.125, 0.75, 0.625, 0.5, 0.875, 0.5, 0.875, 0.75, 0.625, 0.75])
me_cube_007.update()
me_cube_008 = bpy.data.meshes.new('Cube.008')
me_cube_008.from_pydata([(-1.0, -1.0, -1.0), (-1.0, -1.0, 1.0), (-1.0, 1.0, -1.0), (-1.0, 1.0, 1.0), (1.0, -1.0, -1.0), (1.0, -1.0, 1.0), (1.0, 1.0, -1.0), (1.0, 1.0, 1.0)], [], [(0, 1, 3, 2), (2, 3, 7, 6), (6, 7, 5, 4), (4, 5, 1, 0), (2, 6, 4, 0), (7, 3, 1, 5)])
_uv = me_cube_008.uv_layers.new(name='UVMap')
_uv.uv.foreach_set('vector', [0.375, 0.0, 0.625, 0.0, 0.625, 0.25, 0.375, 0.25, 0.375, 0.25, 0.625, 0.25, 0.625, 0.5, 0.375, 0.5, 0.375, 0.5, 0.625, 0.5, 0.625, 0.75, 0.375, 0.75, 0.375, 0.75, 0.625, 0.75, 0.625, 1.0, 0.375, 1.0, 0.125, 0.5, 0.375, 0.5, 0.375, 0.75, 0.125, 0.75, 0.625, 0.5, 0.875, 0.5, 0.875, 0.75, 0.625, 0.75])
me_cube_008.update()
me_cube_015 = bpy.data.meshes.new('Cube.015')
me_cube_015.from_pydata([(-1.0, -1.0, -1.0), (-1.0, -1.0, 1.0), (-1.0, 1.0, -1.0), (-1.0, 1.0, 1.0), (1.0, -1.0, -1.0), (1.0, -1.0, 1.0), (1.0, 1.0, -1.0), (1.0, 1.0, 1.0)], [], [(0, 1, 3, 2), (2, 3, 7, 6), (6, 7, 5, 4), (4, 5, 1, 0), (2, 6, 4, 0), (7, 3, 1, 5)])
_uv = me_cube_015.uv_layers.new(name='UVMap')
_uv.uv.foreach_set('vector', [0.375, 0.0, 0.625, 0.0, 0.625, 0.25, 0.375, 0.25, 0.375, 0.25, 0.625, 0.25, 0.625, 0.5, 0.375, 0.5, 0.375, 0.5, 0.625, 0.5, 0.625, 0.75, 0.375, 0.75, 0.375, 0.75, 0.625, 0.75, 0.625, 1.0, 0.375, 1.0, 0.125, 0.5, 0.375, 0.5, 0.375, 0.75, 0.125, 0.75, 0.625, 0.5, 0.875, 0.5, 0.875, 0.75, 0.625, 0.75])
me_cube_015.update()
me_cube_016 = bpy.data.meshes.new('Cube.016')
me_cube_016.from_pydata([(-1.0, -1.0, -1.0), (-1.0, -1.0, 1.0), (-1.0, 1.0, -1.0), (-1.0, 1.0, 1.0), (1.0, -1.0, -1.0), (1.0, -1.0, 1.0), (1.0, 1.0, -1.0), (1.0, 1.0, 1.0)], [], [(0, 1, 3, 2), (2, 3, 7, 6), (6, 7, 5, 4), (4, 5, 1, 0), (2, 6, 4, 0), (7, 3, 1, 5)])
_uv = me_cube_016.uv_layers.new(name='UVMap')
_uv.uv.foreach_set('vector', [0.375, 0.0, 0.625, 0.0, 0.625, 0.25, 0.375, 0.25, 0.375, 0.25, 0.625, 0.25, 0.625, 0.5, 0.375, 0.5, 0.375, 0.5, 0.625, 0.5, 0.625, 0.75, 0.375, 0.75, 0.375, 0.75, 0.625, 0.75, 0.625, 1.0, 0.375, 1.0, 0.125, 0.5, 0.375, 0.5, 0.375, 0.75, 0.125, 0.75, 0.625, 0.5, 0.875, 0.5, 0.875, 0.75, 0.625, 0.75])
me_cube_016.update()
me_cube_017 = bpy.data.meshes.new('Cube.017')
me_cube_017.from_pydata([(-1.0, -1.0, -1.0), (-1.0, -1.0, 1.0), (-1.0, 1.0, -1.0), (-1.0, 1.0, 1.0), (1.0, -1.0, -1.0), (1.0, -1.0, 1.0), (1.0, 1.0, -1.0), (1.0, 1.0, 1.0)], [], [(0, 1, 3, 2), (2, 3, 7, 6), (6, 7, 5, 4), (4, 5, 1, 0), (2, 6, 4, 0), (7, 3, 1, 5)])
_uv = me_cube_017.uv_layers.new(name='UVMap')
_uv.uv.foreach_set('vector', [0.375, 0.0, 0.625, 0.0, 0.625, 0.25, 0.375, 0.25, 0.375, 0.25, 0.625, 0.25, 0.625, 0.5, 0.375, 0.5, 0.375, 0.5, 0.625, 0.5, 0.625, 0.75, 0.375, 0.75, 0.375, 0.75, 0.625, 0.75, 0.625, 1.0, 0.375, 1.0, 0.125, 0.5, 0.375, 0.5, 0.375, 0.75, 0.125, 0.75, 0.625, 0.5, 0.875, 0.5, 0.875, 0.75, 0.625, 0.75])
me_cube_017.update()
me_cube_020 = bpy.data.meshes.new('Cube.020')
me_cube_020.from_pydata([(-1.0, -1.0, -1.0), (-1.0, -1.0, 1.0), (-1.0, 1.0, -1.0), (-1.0, 1.0, 1.0), (-1.112, -1.0, -1.0), (-1.112, -1.0, 1.0), (-1.112, 1.0, -1.0), (-1.112, 1.0, 1.0), (-1.0, -4.0, -1.0), (-1.112, -4.0, -1.0), (-1.0, 4.004, -1.0), (-1.112, 4.004, -1.0), (-1.0, -2.5, -1.0), (-1.112, -2.5, -1.0), (-1.0, -2.5, 1.0), (-1.112, -2.5, 1.0), (-1.0, -3.657, 1.0), (-1.112, -3.657, 1.0), (-1.0, -3.657, 1.0), (-1.0, -4.0, -0.02198), (-1.0, -4.0, -0.02198), (-1.112, -4.0, -1.0), (-1.112, -3.657, 1.0), (-1.0, -3.657, 1.0), (-1.0, 4.004, 0.05993), (-1.0, 3.634, 1.0), (-1.0, 3.634, 1.0), (-1.112, 3.221, 1.0), (-1.112, 4.004, -0.9872), (-1.0, 4.004, 0.05993)], [], [(2, 0, 4, 6), (4, 5, 7, 6), (24, 10, 11, 28, 29), (13, 12, 8, 9), (1, 3, 7, 5), (14, 15, 17, 16), (16, 17, 22, 23, 18), (6, 7, 27, 28, 11), (2, 6, 11, 10), (5, 4, 13, 15), (1, 5, 15, 14), (0, 1, 14, 12), (4, 0, 12, 13), (15, 13, 9, 21, 22, 17), (8, 19, 20, 21, 9), (12, 14, 16, 18, 19, 8), (22, 21, 20, 23), (20, 19, 18, 23), (7, 3, 25, 26, 27), (3, 2, 10, 24, 25), (28, 27, 26, 29), (26, 25, 24, 29)])
_uv = me_cube_020.uv_layers.new(name='UVMap')
_uv.uv.foreach_set('vector', [0.125, 0.5, 0.125, 0.75, 0.125, 0.75, 0.125, 0.5, 0.375, 0.0, 0.625, 0.0, 0.625, 0.25, 0.375, 0.25, 0.5075, 0.25, 0.375, 0.25, 0.375, 0.25, 0.3766, 0.25, 0.5075, 0.25, 0.125, 0.75, 0.125, 0.75, 0.125, 0.75, 0.125, 0.75, 0.875, 0.75, 0.875, 0.5, 0.875, 0.5, 0.875, 0.75, 0.875, 0.75, 0.875, 0.75, 0.875, 0.75, 0.875, 0.75, 0.625, 1.0, 0.625, 1.0, 0.625, 1.0, 0.625, 1.0, 0.625, 1.0, 0.375, 0.25, 0.625, 0.25, 0.625, 0.25, 0.3766, 0.25, 0.375, 0.25, 0.125, 0.5, 0.125, 0.5, 0.125, 0.5, 0.125, 0.5, 0.625, 0.0, 0.375, 0.0, 0.375, 0.0, 0.625, 0.0, 0.875, 0.75, 0.875, 0.75, 0.875, 0.75, 0.875, 0.75, 0.375, 1.0, 0.625, 1.0, 0.625, 1.0, 0.375, 1.0, 0.125, 0.75, 0.125, 0.75, 0.125, 0.75, 0.125, 0.75, 0.625, 0.0, 0.375, 0.0, 0.375, 0.0, 0.375, 0.0, 0.625, 0.0, 0.625, 0.0, 0.375, 1.0, 0.4973, 1.0, 0.4973, 1.0, 0.375, 1.0, 0.375, 1.0, 0.375, 1.0, 0.625, 1.0, 0.625, 1.0, 0.625, 1.0, 0.4973, 1.0, 0.375, 1.0, 0.625, 0.0, 0.375, 0.0, 0.4973, 0.0, 0.625, 0.0, 0.4973, 1.0, 0.4973, 1.0, 0.625, 1.0, 0.625, 1.0, 0.875, 0.5, 0.875, 0.5, 0.875, 0.5, 0.875, 0.5, 0.875, 0.5, 0.625, 0.25, 0.375, 0.25, 0.375, 0.25, 0.5075, 0.25, 0.625, 0.25, 0.3766, 0.25, 0.625, 0.25, 0.625, 0.25, 0.5075, 0.25, 0.625, 0.25, 0.625, 0.25, 0.5075, 0.25, 0.5075, 0.25])
me_cube_020.update()

# ---- objects
ob_outline = bpy.data.objects.new('_Outline', me_cube_023)
ob_base = bpy.data.objects.new('Base', me_cube_001)
ob_armour1 = bpy.data.objects.new('Armour1', me_cube_002)
ob_armour2 = bpy.data.objects.new('Armour2', me_cube_003)
ob_amour3 = bpy.data.objects.new('Amour3', me_cube_004)
ob_shieldgrip = bpy.data.objects.new('ShieldGrip', me_cube_005)
ob_armourunderlay1 = bpy.data.objects.new('ArmourUnderlay1', me_cube_007)
ob_armourunderlay2 = bpy.data.objects.new('ArmourUnderlay2', me_cube_008)
ob_shieldgrip2 = bpy.data.objects.new('ShieldGrip2', me_cube_015)
ob_shieldgripedge1 = bpy.data.objects.new('ShieldGripEdge1', me_cube_016)
ob_shieldgriptop = bpy.data.objects.new('ShieldGripTop', me_cube_017)
ob_cube_009 = bpy.data.objects.new('Cube.009', me_cube_020)

# ---- transforms, parenting, visibility, modifiers, constraints
ob_outline.location = (0.0, 0.0, 0.25)
ob_outline.rotation_euler = (0.0, 0.0, 3.142)
ob_outline.scale = (0.9, 0.25, 0.15)
ob_base.location = (0.0, 0.0, 0.0)
ob_base.scale = (1.0, 1.0, 0.1)
ob_armour1.location = (0.0, -0.66, 0.25)
ob_armour1.scale = (0.9, 0.25, 0.15)
ob_armour2.location = (0.0, 0.0, 0.25)
ob_armour2.scale = (0.9, 0.25, 0.15)
ob_amour3.location = (0.0, 0.66, 0.25)
ob_amour3.scale = (0.9, 0.25, 0.15)
ob_shieldgrip.location = (-0.565, 0.0, -0.5)
ob_shieldgrip.scale = (0.885, 0.33, 0.025)
ob_armourunderlay1.location = (-0.5, 0.0, 0.2)
ob_armourunderlay1.scale = (0.2, 0.9, 0.1)
ob_armourunderlay2.location = (0.5, 0.0, 0.2)
ob_armourunderlay2.scale = (0.2, 0.9, 0.1)
ob_shieldgrip2.location = (-1.475, 0.0, -0.275)
ob_shieldgrip2.scale = (0.025, 0.33, 0.25)
ob_shieldgripedge1.location = (0.346, 0.0, -0.305)
ob_shieldgripedge1.scale = (0.025, 0.33, 0.22)
ob_shieldgriptop.location = (-1.25, 0.0, 0.0)
ob_shieldgriptop.scale = (0.25, 0.33, 0.025)
ob_cube_009.location = (0.0, 0.0, 0.25)
ob_cube_009.rotation_euler = (0.0, 0.0, 3.142)
ob_cube_009.scale = (0.9, 0.25, 0.15)

# ---- collection membership
col_outline.objects.link(ob_outline)
col_collection.objects.link(ob_base)
col_collection.objects.link(ob_armour1)
col_collection.objects.link(ob_armour2)
col_collection.objects.link(ob_amour3)
col_collection.objects.link(ob_shieldgrip)
col_collection.objects.link(ob_armourunderlay1)
col_collection.objects.link(ob_armourunderlay2)
col_collection.objects.link(ob_shieldgrip2)
col_collection.objects.link(ob_shieldgripedge1)
col_collection.objects.link(ob_shieldgriptop)
col_collection.objects.link(ob_cube_009)

# ---- scene / render settings (as saved in the file)
scene.frame_start = 1; scene.frame_end = 250; scene.frame_set(8)
scene.render.engine = 'BLENDER_EEVEE_NEXT'
scene.cycles.sampling_pattern = 'TABULATED_SOBOL'
bpy.context.view_layer.update()

# ---- added for rendering (the .blend has no active camera and no usable light): camera, sun
cam_auto = bpy.data.cameras.new('AutoCamera')
cam_auto.lens = 50.0
cam_auto.sensor_width = 36.0
cam_auto.clip_end = 1000.0
ob_auto_camera = bpy.data.objects.new('AutoCamera', cam_auto)
scene.collection.objects.link(ob_auto_camera)
ob_auto_camera.location = (2.8354, -3.70204, 2.40553)
ob_auto_camera.rotation_euler = (1.09748, -7.21219e-08, 0.694738)
scene.camera = ob_auto_camera
light_auto_sun = bpy.data.lights.new('AutoSun', 'SUN')
light_auto_sun.energy = 3.0
light_auto_sun.angle = 0.0523599
ob_auto_sun = bpy.data.objects.new('AutoSun', light_auto_sun)
scene.collection.objects.link(ob_auto_sun)
ob_auto_sun.rotation_euler = (0.872665, 0.174533, 0.523599)
bpy.context.view_layer.update()
